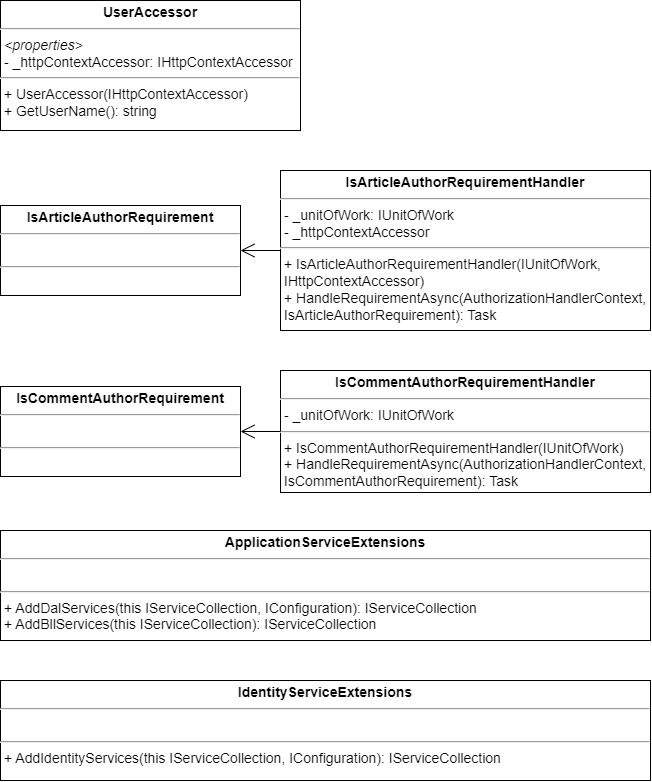

The diagram above was exported from draw.io. Its source (the exported page's mxGraphModel, read from the mxfile embedded in the PNG):
<mxGraphModel dx="2206" dy="1212" grid="1" gridSize="10" guides="1" tooltips="1" connect="1" arrows="1" fold="1" page="1" pageScale="1" pageWidth="827" pageHeight="1169" math="0" shadow="0">
  <root>
    <mxCell id="0" />
    <mxCell id="1" parent="0" />
    <mxCell id="2" value="&lt;p style=&quot;margin: 4px 0px 0px; text-align: center;&quot;&gt;&lt;b&gt;UserAccessor&lt;/b&gt;&lt;/p&gt;&lt;hr style=&quot;font-size: 14px;&quot;&gt;&lt;p style=&quot;margin: 0px 0px 0px 4px; font-size: 14px;&quot;&gt;&lt;i&gt;&amp;lt;properties&amp;gt;&lt;/i&gt;&lt;/p&gt;&lt;p style=&quot;margin: 0px 0px 0px 4px; font-size: 14px;&quot;&gt;- _httpContextAccessor: IHttpContextAccessor&lt;/p&gt;&lt;hr style=&quot;font-size: 14px;&quot;&gt;&lt;p style=&quot;margin: 0px 0px 0px 4px; font-size: 14px;&quot;&gt;+ UserAccessor(IHttpContextAccessor)&lt;/p&gt;&lt;p style=&quot;margin: 0px 0px 0px 4px; font-size: 14px;&quot;&gt;+ GetUserName(): string&lt;/p&gt;" style="verticalAlign=top;align=left;overflow=fill;fontSize=14;fontFamily=Helvetica;html=1;whiteSpace=wrap;" vertex="1" parent="1">
      <mxGeometry x="1720" y="1480" width="300" height="130" as="geometry" />
    </mxCell>
    <mxCell id="3" value="&lt;p style=&quot;margin: 4px 0px 0px; text-align: center;&quot;&gt;&lt;b&gt;IsArticleAuthorRequirement&lt;/b&gt;&lt;br&gt;&lt;/p&gt;&lt;hr style=&quot;font-size: 14px;&quot;&gt;&lt;p style=&quot;margin: 0px 0px 0px 4px; font-size: 14px;&quot;&gt;&lt;br&gt;&lt;/p&gt;&lt;hr style=&quot;font-size: 14px;&quot;&gt;&lt;p style=&quot;margin: 0px 0px 0px 4px; font-size: 14px;&quot;&gt;&lt;br&gt;&lt;/p&gt;" style="verticalAlign=top;align=left;overflow=fill;fontSize=14;fontFamily=Helvetica;html=1;whiteSpace=wrap;" vertex="1" parent="1">
      <mxGeometry x="1720" y="1685" width="240" height="90" as="geometry" />
    </mxCell>
    <mxCell id="4" value="&lt;p style=&quot;margin: 4px 0px 0px; text-align: center;&quot;&gt;&lt;b&gt;IsCommentAuthorRequirement&lt;/b&gt;&lt;br&gt;&lt;/p&gt;&lt;hr style=&quot;font-size: 14px;&quot;&gt;&lt;p style=&quot;margin: 0px 0px 0px 4px; font-size: 14px;&quot;&gt;&lt;br&gt;&lt;/p&gt;&lt;hr style=&quot;font-size: 14px;&quot;&gt;&lt;p style=&quot;margin: 0px 0px 0px 4px; font-size: 14px;&quot;&gt;&lt;br&gt;&lt;/p&gt;" style="verticalAlign=top;align=left;overflow=fill;fontSize=14;fontFamily=Helvetica;html=1;whiteSpace=wrap;" vertex="1" parent="1">
      <mxGeometry x="1720" y="1866" width="240" height="90" as="geometry" />
    </mxCell>
    <mxCell id="5" value="&lt;p style=&quot;margin: 4px 0px 0px; text-align: center;&quot;&gt;&lt;b&gt;IsArticleAuthorRequirementHandler&lt;/b&gt;&lt;br&gt;&lt;/p&gt;&lt;hr style=&quot;font-size: 14px;&quot;&gt;&lt;p style=&quot;margin: 0px 0px 0px 4px; font-size: 14px;&quot;&gt;- _unitOfWork: IUnitOfWork&lt;/p&gt;&lt;p style=&quot;margin: 0px 0px 0px 4px; font-size: 14px;&quot;&gt;- _httpContextAccessor&lt;/p&gt;&lt;hr style=&quot;font-size: 14px;&quot;&gt;&lt;p style=&quot;margin: 0px 0px 0px 4px; font-size: 14px;&quot;&gt;+&amp;nbsp;IsArticleAuthorRequirementHandler(IUnitOfWork, IHttpContextAccessor)&lt;/p&gt;&lt;p style=&quot;margin: 0px 0px 0px 4px; font-size: 14px;&quot;&gt;+ HandleRequirementAsync(AuthorizationHandlerContext, IsArticleAuthorRequirement): Task&lt;/p&gt;" style="verticalAlign=top;align=left;overflow=fill;fontSize=14;fontFamily=Helvetica;html=1;whiteSpace=wrap;" vertex="1" parent="1">
      <mxGeometry x="2000" y="1650" width="370" height="160" as="geometry" />
    </mxCell>
    <mxCell id="6" value="&lt;p style=&quot;margin: 4px 0px 0px; text-align: center;&quot;&gt;&lt;b&gt;IsCommentAuthorRequirementHandler&lt;/b&gt;&lt;br&gt;&lt;/p&gt;&lt;hr style=&quot;font-size: 14px;&quot;&gt;&lt;p style=&quot;margin: 0px 0px 0px 4px; font-size: 14px;&quot;&gt;- _unitOfWork: IUnitOfWork&lt;br&gt;&lt;/p&gt;&lt;hr style=&quot;font-size: 14px;&quot;&gt;&lt;p style=&quot;margin: 0px 0px 0px 4px; font-size: 14px;&quot;&gt;+&amp;nbsp;IsCommentAuthorRequirementHandler(IUnitOfWork)&lt;/p&gt;&lt;p style=&quot;margin: 0px 0px 0px 4px; font-size: 14px;&quot;&gt;+ HandleRequirementAsync(AuthorizationHandlerContext, IsCommentAuthorRequirement): Task&lt;/p&gt;" style="verticalAlign=top;align=left;overflow=fill;fontSize=14;fontFamily=Helvetica;html=1;whiteSpace=wrap;" vertex="1" parent="1">
      <mxGeometry x="2000" y="1850" width="370" height="122" as="geometry" />
    </mxCell>
    <mxCell id="7" value="" style="endArrow=open;endFill=1;endSize=12;html=1;rounded=0;entryX=1;entryY=0.5;entryDx=0;entryDy=0;exitX=0;exitY=0.5;exitDx=0;exitDy=0;" edge="1" source="6" target="4" parent="1">
      <mxGeometry width="160" relative="1" as="geometry">
        <mxPoint x="1780" y="1990" as="sourcePoint" />
        <mxPoint x="1940" y="1990" as="targetPoint" />
      </mxGeometry>
    </mxCell>
    <mxCell id="8" value="" style="endArrow=open;endFill=1;endSize=12;html=1;rounded=0;entryX=1;entryY=0.5;entryDx=0;entryDy=0;exitX=0;exitY=0.5;exitDx=0;exitDy=0;" edge="1" source="5" target="3" parent="1">
      <mxGeometry width="160" relative="1" as="geometry">
        <mxPoint x="1610" y="1820" as="sourcePoint" />
        <mxPoint x="1770" y="1820" as="targetPoint" />
      </mxGeometry>
    </mxCell>
    <mxCell id="9" value="&lt;p style=&quot;margin: 4px 0px 0px; text-align: center;&quot;&gt;&lt;b&gt;ApplicationServiceExtensions&lt;br&gt;&lt;/b&gt;&lt;/p&gt;&lt;hr style=&quot;font-size: 14px;&quot;&gt;&lt;p style=&quot;margin: 0px 0px 0px 4px; font-size: 14px;&quot;&gt;&lt;br&gt;&lt;/p&gt;&lt;hr style=&quot;font-size: 14px;&quot;&gt;&lt;p style=&quot;margin: 0px 0px 0px 4px; font-size: 14px;&quot;&gt;+&amp;nbsp;AddDalServices(this IServiceCollection, IConfiguration): IServiceCollection&lt;/p&gt;&lt;p style=&quot;margin: 0px 0px 0px 4px; font-size: 14px;&quot;&gt;+&amp;nbsp;AddBllServices(this IServiceCollection): IServiceCollection&lt;br&gt;&lt;/p&gt;" style="verticalAlign=top;align=left;overflow=fill;fontSize=14;fontFamily=Helvetica;html=1;whiteSpace=wrap;" vertex="1" parent="1">
      <mxGeometry x="1720" y="2010" width="650" height="110" as="geometry" />
    </mxCell>
    <mxCell id="10" value="&lt;p style=&quot;margin: 4px 0px 0px; text-align: center;&quot;&gt;&lt;b&gt;IdentityServiceExtensions&lt;/b&gt;&lt;br&gt;&lt;/p&gt;&lt;hr style=&quot;font-size: 14px;&quot;&gt;&lt;p style=&quot;margin: 0px 0px 0px 4px; font-size: 14px;&quot;&gt;&lt;br&gt;&lt;/p&gt;&lt;hr style=&quot;font-size: 14px;&quot;&gt;&lt;p style=&quot;margin: 0px 0px 0px 4px; font-size: 14px;&quot;&gt;+&amp;nbsp;AddIdentityServices(this IServiceCollection, IConfiguration): IServiceCollection&lt;/p&gt;" style="verticalAlign=top;align=left;overflow=fill;fontSize=14;fontFamily=Helvetica;html=1;whiteSpace=wrap;" vertex="1" parent="1">
      <mxGeometry x="1720" y="2160" width="650" height="100" as="geometry" />
    </mxCell>
  </root>
</mxGraphModel>